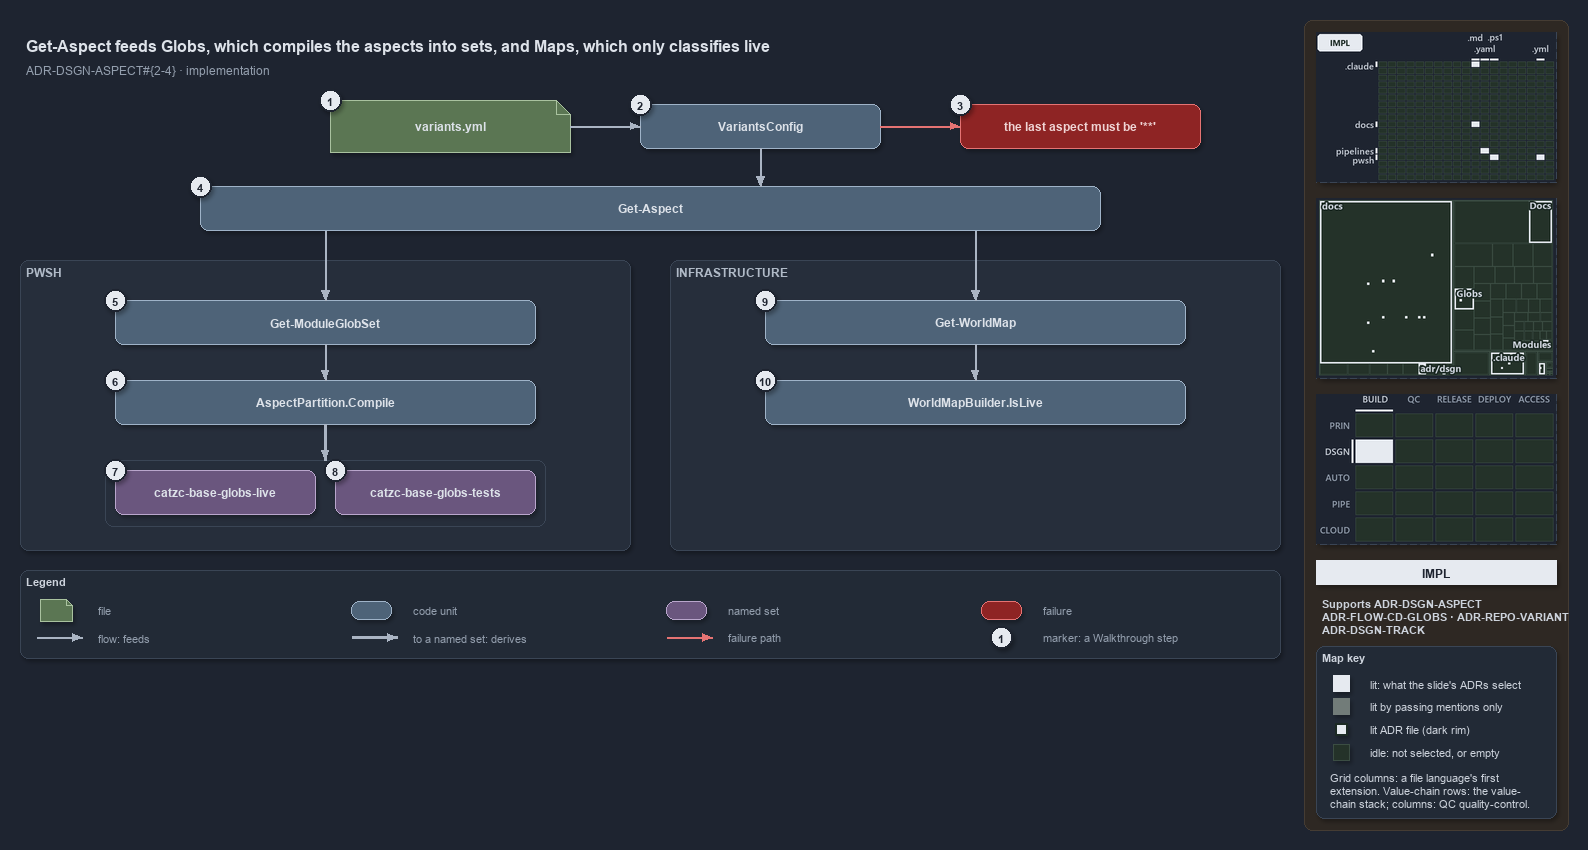

The diagram above was exported from draw.io. Its source (the exported page's mxGraphModel, read from the mxfile embedded in the PNG):
<mxGraphModel dx="1024" dy="768" grid="0" gridSize="10" guides="1" tooltips="1" connect="1" arrows="1" fold="1" page="1" pageScale="1" pageWidth="1572" pageHeight="668" background="#1E2430" math="0" shadow="1">
  <root>
    <mxCell id="0" />
    <mxCell id="1" parent="0" />
    <mxCell id="sidebar-bg" value="" style="rounded=1;arcSize=2;html=1;fillColor=#2E2823;strokeColor=#453C33;shadow=0;" vertex="1" parent="1">
      <mxGeometry x="1304" y="4" width="264" height="810" as="geometry" />
    </mxCell>
    <mxCell id="title" value="Get-Aspect feeds Globs, which compiles the aspects into sets, and Maps, which only classifies live" style="text;html=1;align=left;verticalAlign=middle;fontSize=16;fontStyle=1;fontColor=#DDE2E9;" vertex="1" parent="1">
      <mxGeometry x="20" y="14" width="1260" height="30" as="geometry" />
    </mxCell>
    <mxCell id="subtitle" value="ADR-DSGN-ASPECT#{2-4} &amp;#183; implementation" style="text;html=1;align=left;verticalAlign=middle;fontSize=12;fontColor=#949FAE;" vertex="1" parent="1">
      <mxGeometry x="20" y="44" width="1240" height="20" as="geometry" />
    </mxCell>
    <mxCell id="g-file" value="&lt;b&gt;variants.yml&lt;/b&gt;" style="shape=note;size=14;whiteSpace=wrap;html=1;fillColor=#5B7653;strokeColor=#A9C29F;fontColor=#DDE2E9;fontSize=12;" vertex="1" parent="1">
      <mxGeometry x="330" y="84" width="240" height="52" as="geometry" />
    </mxCell>
    <mxCell id="mark-1" value="1" style="ellipse;html=1;fillColor=#E6EAF0;strokeColor=#1E2430;strokeWidth=2;fontColor=#1E2430;fontStyle=1;fontSize=11;" vertex="1" parent="1">
      <mxGeometry x="319" y="73" width="22" height="22" as="geometry" />
    </mxCell>
    <mxCell id="g-config" value="&lt;b&gt;VariantsConfig&lt;/b&gt;" style="rounded=1;whiteSpace=wrap;html=1;arcSize=20;fillColor=#4E6378;strokeColor=#9FB3C8;fontColor=#DDE2E9;fontSize=12;" vertex="1" parent="1">
      <mxGeometry x="640" y="88" width="240" height="44" as="geometry" />
    </mxCell>
    <mxCell id="mark-2" value="2" style="ellipse;html=1;fillColor=#E6EAF0;strokeColor=#1E2430;strokeWidth=2;fontColor=#1E2430;fontStyle=1;fontSize=11;" vertex="1" parent="1">
      <mxGeometry x="629" y="77" width="22" height="22" as="geometry" />
    </mxCell>
    <mxCell id="x-config" value="&lt;b&gt;the last aspect must be '**'&lt;/b&gt;" style="rounded=1;whiteSpace=wrap;html=1;arcSize=20;fillColor=#8E2424;strokeColor=#E57373;fontColor=#EFD4D4;fontSize=12;" vertex="1" parent="1">
      <mxGeometry x="960" y="88" width="240" height="44" as="geometry" />
    </mxCell>
    <mxCell id="mark-3" value="3" style="ellipse;html=1;fillColor=#E6EAF0;strokeColor=#1E2430;strokeWidth=2;fontColor=#1E2430;fontStyle=1;fontSize=11;" vertex="1" parent="1">
      <mxGeometry x="949" y="77" width="22" height="22" as="geometry" />
    </mxCell>
    <mxCell id="e-file-config" value="" style="edgeStyle=orthogonalEdgeStyle;rounded=1;html=1;endArrow=block;strokeColor=#AAB4C3;shadow=0;fontColor=#CDD3DC;" edge="1" parent="1" source="g-file" target="g-config">
      <mxGeometry relative="1" as="geometry" />
    </mxCell>
    <mxCell id="e-config-fail" value="" style="edgeStyle=orthogonalEdgeStyle;rounded=1;html=1;endArrow=block;strokeColor=#E57373;shadow=0;fontColor=#CDD3DC;" edge="1" parent="1" source="g-config" target="x-config">
      <mxGeometry relative="1" as="geometry" />
    </mxCell>
    <mxCell id="g-getaspect" value="&lt;b&gt;Get-Aspect&lt;/b&gt;" style="rounded=1;whiteSpace=wrap;html=1;arcSize=20;fillColor=#4E6378;strokeColor=#9FB3C8;fontColor=#DDE2E9;fontSize=12;" vertex="1" parent="1">
      <mxGeometry x="200" y="170" width="900" height="44" as="geometry" />
    </mxCell>
    <mxCell id="mark-4" value="4" style="ellipse;html=1;fillColor=#E6EAF0;strokeColor=#1E2430;strokeWidth=2;fontColor=#1E2430;fontStyle=1;fontSize=11;" vertex="1" parent="1">
      <mxGeometry x="189" y="159" width="22" height="22" as="geometry" />
    </mxCell>
    <mxCell id="p-ga-top" value="" style="text;html=1;strokeColor=none;fillColor=none;" vertex="1" parent="1">
      <mxGeometry x="760" y="170" width="1" height="1" as="geometry" />
    </mxCell>
    <mxCell id="e-config-getaspect" value="" style="edgeStyle=orthogonalEdgeStyle;rounded=1;html=1;endArrow=block;strokeColor=#AAB4C3;shadow=0;fontColor=#CDD3DC;" edge="1" parent="1" source="g-config" target="p-ga-top">
      <mxGeometry relative="1" as="geometry" />
    </mxCell>
    <mxCell id="p-ga-l" value="" style="text;html=1;strokeColor=none;fillColor=none;" vertex="1" parent="1">
      <mxGeometry x="325" y="214" width="1" height="1" as="geometry" />
    </mxCell>
    <mxCell id="p-ga-r" value="" style="text;html=1;strokeColor=none;fillColor=none;" vertex="1" parent="1">
      <mxGeometry x="975" y="214" width="1" height="1" as="geometry" />
    </mxCell>
    <mxCell id="band-auto" value="PWSH" style="rounded=1;html=1;arcSize=3;fillColor=#262E3B;strokeColor=#3A4555;verticalAlign=top;align=left;spacingLeft=8;fontStyle=1;fontSize=12;fontColor=#B0BAC7;" vertex="1" parent="1">
      <mxGeometry x="20" y="244" width="610" height="290" as="geometry" />
    </mxCell>
    <mxCell id="band-infra" value="INFRASTRUCTURE" style="rounded=1;html=1;arcSize=3;fillColor=#262E3B;strokeColor=#3A4555;verticalAlign=top;align=left;spacingLeft=8;fontStyle=1;fontSize=12;fontColor=#B0BAC7;" vertex="1" parent="1">
      <mxGeometry x="670" y="244" width="610" height="290" as="geometry" />
    </mxCell>
    <mxCell id="g-moduleglobset" value="&lt;b&gt;Get-ModuleGlobSet&lt;/b&gt;" style="rounded=1;whiteSpace=wrap;html=1;arcSize=20;fillColor=#4E6378;strokeColor=#9FB3C8;fontColor=#DDE2E9;fontSize=12;" vertex="1" parent="1">
      <mxGeometry x="115" y="284" width="420" height="44" as="geometry" />
    </mxCell>
    <mxCell id="g-compile" value="&lt;b&gt;AspectPartition.Compile&lt;/b&gt;" style="rounded=1;whiteSpace=wrap;html=1;arcSize=20;fillColor=#4E6378;strokeColor=#9FB3C8;fontColor=#DDE2E9;fontSize=12;" vertex="1" parent="1">
      <mxGeometry x="115" y="364" width="420" height="44" as="geometry" />
    </mxCell>
    <mxCell id="mark-5" value="5" style="ellipse;html=1;fillColor=#E6EAF0;strokeColor=#1E2430;strokeWidth=2;fontColor=#1E2430;fontStyle=1;fontSize=11;" vertex="1" parent="1">
      <mxGeometry x="104" y="273" width="22" height="22" as="geometry" />
    </mxCell>
    <mxCell id="mark-6" value="6" style="ellipse;html=1;fillColor=#E6EAF0;strokeColor=#1E2430;strokeWidth=2;fontColor=#1E2430;fontStyle=1;fontSize=11;" vertex="1" parent="1">
      <mxGeometry x="104" y="353" width="22" height="22" as="geometry" />
    </mxCell>
    <mxCell id="frame-sets" value="" style="rounded=1;html=1;arcSize=6;fillColor=none;strokeColor=#3A4555;" vertex="1" parent="1">
      <mxGeometry x="105" y="444" width="440" height="66" as="geometry" />
    </mxCell>
    <mxCell id="set-live" value="&lt;b&gt;catzc-base-globs-live&lt;/b&gt;" style="rounded=1;whiteSpace=wrap;html=1;arcSize=20;fillColor=#6A567E;strokeColor=#B9A6CC;fontColor=#DDE2E9;fontSize=12;" vertex="1" parent="1">
      <mxGeometry x="115" y="454" width="200" height="44" as="geometry" />
    </mxCell>
    <mxCell id="set-tests" value="&lt;b&gt;catzc-base-globs-tests&lt;/b&gt;" style="rounded=1;whiteSpace=wrap;html=1;arcSize=20;fillColor=#6A567E;strokeColor=#B9A6CC;fontColor=#DDE2E9;fontSize=12;" vertex="1" parent="1">
      <mxGeometry x="335" y="454" width="200" height="44" as="geometry" />
    </mxCell>
    <mxCell id="mark-7" value="7" style="ellipse;html=1;fillColor=#E6EAF0;strokeColor=#1E2430;strokeWidth=2;fontColor=#1E2430;fontStyle=1;fontSize=11;" vertex="1" parent="1">
      <mxGeometry x="104" y="443" width="22" height="22" as="geometry" />
    </mxCell>
    <mxCell id="mark-8" value="8" style="ellipse;html=1;fillColor=#E6EAF0;strokeColor=#1E2430;strokeWidth=2;fontColor=#1E2430;fontStyle=1;fontSize=11;" vertex="1" parent="1">
      <mxGeometry x="324" y="443" width="22" height="22" as="geometry" />
    </mxCell>
    <mxCell id="g-worldmap" value="&lt;b&gt;Get-WorldMap&lt;/b&gt;" style="rounded=1;whiteSpace=wrap;html=1;arcSize=20;fillColor=#4E6378;strokeColor=#9FB3C8;fontColor=#DDE2E9;fontSize=12;" vertex="1" parent="1">
      <mxGeometry x="765" y="284" width="420" height="44" as="geometry" />
    </mxCell>
    <mxCell id="g-islive" value="&lt;b&gt;WorldMapBuilder.IsLive&lt;/b&gt;" style="rounded=1;whiteSpace=wrap;html=1;arcSize=20;fillColor=#4E6378;strokeColor=#9FB3C8;fontColor=#DDE2E9;fontSize=12;" vertex="1" parent="1">
      <mxGeometry x="765" y="364" width="420" height="44" as="geometry" />
    </mxCell>
    <mxCell id="mark-9" value="9" style="ellipse;html=1;fillColor=#E6EAF0;strokeColor=#1E2430;strokeWidth=2;fontColor=#1E2430;fontStyle=1;fontSize=11;" vertex="1" parent="1">
      <mxGeometry x="754" y="273" width="22" height="22" as="geometry" />
    </mxCell>
    <mxCell id="mark-10" value="10" style="ellipse;html=1;fillColor=#E6EAF0;strokeColor=#1E2430;strokeWidth=2;fontColor=#1E2430;fontStyle=1;fontSize=11;" vertex="1" parent="1">
      <mxGeometry x="754" y="353" width="22" height="22" as="geometry" />
    </mxCell>
    <mxCell id="e-ga-mgs" value="" style="edgeStyle=orthogonalEdgeStyle;rounded=1;html=1;endArrow=block;strokeColor=#AAB4C3;shadow=0;fontColor=#CDD3DC;" edge="1" parent="1" source="p-ga-l" target="g-moduleglobset">
      <mxGeometry relative="1" as="geometry" />
    </mxCell>
    <mxCell id="e-mgs-compile" value="" style="edgeStyle=orthogonalEdgeStyle;rounded=1;html=1;endArrow=block;strokeColor=#AAB4C3;shadow=0;fontColor=#CDD3DC;" edge="1" parent="1" source="g-moduleglobset" target="g-compile">
      <mxGeometry relative="1" as="geometry" />
    </mxCell>
    <mxCell id="e-compile-sets" value="" style="edgeStyle=orthogonalEdgeStyle;rounded=1;html=1;endArrow=block;strokeColor=#AAB4C3;strokeWidth=2.5;shadow=0;fontColor=#CDD3DC;" edge="1" parent="1" source="g-compile" target="frame-sets">
      <mxGeometry relative="1" as="geometry" />
    </mxCell>
    <mxCell id="e-ga-worldmap" value="" style="edgeStyle=orthogonalEdgeStyle;rounded=1;html=1;endArrow=block;strokeColor=#AAB4C3;shadow=0;fontColor=#CDD3DC;" edge="1" parent="1" source="p-ga-r" target="g-worldmap">
      <mxGeometry relative="1" as="geometry" />
    </mxCell>
    <mxCell id="e-worldmap-islive" value="" style="edgeStyle=orthogonalEdgeStyle;rounded=1;html=1;endArrow=block;strokeColor=#AAB4C3;shadow=0;fontColor=#CDD3DC;" edge="1" parent="1" source="g-worldmap" target="g-islive">
      <mxGeometry relative="1" as="geometry" />
    </mxCell>
    <mxCell id="legend" value="&lt;b&gt;Legend&lt;/b&gt;" style="rounded=1;whiteSpace=wrap;html=1;arcSize=6;fillColor=#222A36;strokeColor=#3A4555;align=left;verticalAlign=top;spacing=8;fontSize=11;fontColor=#CDD3DC;" vertex="1" parent="1">
      <mxGeometry x="20" y="554" width="1260" height="88" as="geometry" />
    </mxCell>
    <mxCell id="lg-0-s" value="" style="shape=note;size=6;html=1;fillColor=#5B7653;strokeColor=#A9C29F;" vertex="1" parent="1">
      <mxGeometry x="40" y="583" width="32" height="22" as="geometry" />
    </mxCell>
    <mxCell id="lg-0-t" value="file" style="text;html=1;align=left;verticalAlign=middle;fontSize=11;fontColor=#949FAE;" vertex="1" parent="1">
      <mxGeometry x="92" y="583" width="245" height="20" as="geometry" />
    </mxCell>
    <mxCell id="lg-1-s" value="" style="rounded=1;html=1;arcSize=20;fillColor=#4E6378;strokeColor=#9FB3C8;" vertex="1" parent="1">
      <mxGeometry x="351" y="585" width="40" height="18" as="geometry" />
    </mxCell>
    <mxCell id="lg-1-t" value="code unit" style="text;html=1;align=left;verticalAlign=middle;fontSize=11;fontColor=#949FAE;" vertex="1" parent="1">
      <mxGeometry x="407" y="583" width="245" height="20" as="geometry" />
    </mxCell>
    <mxCell id="lg-2-s" value="" style="rounded=1;html=1;arcSize=20;fillColor=#6A567E;strokeColor=#B9A6CC;" vertex="1" parent="1">
      <mxGeometry x="666" y="585" width="40" height="18" as="geometry" />
    </mxCell>
    <mxCell id="lg-2-t" value="named set" style="text;html=1;align=left;verticalAlign=middle;fontSize=11;fontColor=#949FAE;" vertex="1" parent="1">
      <mxGeometry x="722" y="583" width="245" height="20" as="geometry" />
    </mxCell>
    <mxCell id="lg-3-s" value="" style="rounded=1;html=1;arcSize=20;fillColor=#8E2424;strokeColor=#E57373;" vertex="1" parent="1">
      <mxGeometry x="981" y="585" width="40" height="18" as="geometry" />
    </mxCell>
    <mxCell id="lg-3-t" value="failure" style="text;html=1;align=left;verticalAlign=middle;fontSize=11;fontColor=#949FAE;" vertex="1" parent="1">
      <mxGeometry x="1037" y="583" width="245" height="20" as="geometry" />
    </mxCell>
    <mxCell id="lg-4-a" value="" style="text;html=1;strokeColor=none;fillColor=none;" vertex="1" parent="1">
      <mxGeometry x="36" y="621" width="1" height="1" as="geometry" />
    </mxCell>
    <mxCell id="lg-4-b" value="" style="text;html=1;strokeColor=none;fillColor=none;" vertex="1" parent="1">
      <mxGeometry x="82" y="621" width="1" height="1" as="geometry" />
    </mxCell>
    <mxCell id="lg-4-e" value="" style="edgeStyle=orthogonalEdgeStyle;rounded=1;html=1;endArrow=block;strokeColor=#AAB4C3;shadow=0;fontColor=#CDD3DC;" edge="1" parent="1" source="lg-4-a" target="lg-4-b">
      <mxGeometry relative="1" as="geometry" />
    </mxCell>
    <mxCell id="lg-4-t" value="flow: feeds" style="text;html=1;align=left;verticalAlign=middle;fontSize=11;fontColor=#949FAE;" vertex="1" parent="1">
      <mxGeometry x="92" y="611" width="245" height="20" as="geometry" />
    </mxCell>
    <mxCell id="lg-5-a" value="" style="text;html=1;strokeColor=none;fillColor=none;" vertex="1" parent="1">
      <mxGeometry x="351" y="621" width="1" height="1" as="geometry" />
    </mxCell>
    <mxCell id="lg-5-b" value="" style="text;html=1;strokeColor=none;fillColor=none;" vertex="1" parent="1">
      <mxGeometry x="397" y="621" width="1" height="1" as="geometry" />
    </mxCell>
    <mxCell id="lg-5-e" value="" style="edgeStyle=orthogonalEdgeStyle;rounded=1;html=1;endArrow=block;strokeColor=#AAB4C3;strokeWidth=2.5;shadow=0;fontColor=#CDD3DC;" edge="1" parent="1" source="lg-5-a" target="lg-5-b">
      <mxGeometry relative="1" as="geometry" />
    </mxCell>
    <mxCell id="lg-5-t" value="to a named set: derives" style="text;html=1;align=left;verticalAlign=middle;fontSize=11;fontColor=#949FAE;" vertex="1" parent="1">
      <mxGeometry x="407" y="611" width="245" height="20" as="geometry" />
    </mxCell>
    <mxCell id="lg-6-a" value="" style="text;html=1;strokeColor=none;fillColor=none;" vertex="1" parent="1">
      <mxGeometry x="666" y="621" width="1" height="1" as="geometry" />
    </mxCell>
    <mxCell id="lg-6-b" value="" style="text;html=1;strokeColor=none;fillColor=none;" vertex="1" parent="1">
      <mxGeometry x="712" y="621" width="1" height="1" as="geometry" />
    </mxCell>
    <mxCell id="lg-6-e" value="" style="edgeStyle=orthogonalEdgeStyle;rounded=1;html=1;endArrow=block;strokeColor=#E57373;shadow=0;fontColor=#CDD3DC;" edge="1" parent="1" source="lg-6-a" target="lg-6-b">
      <mxGeometry relative="1" as="geometry" />
    </mxCell>
    <mxCell id="lg-6-t" value="failure path" style="text;html=1;align=left;verticalAlign=middle;fontSize=11;fontColor=#949FAE;" vertex="1" parent="1">
      <mxGeometry x="722" y="611" width="245" height="20" as="geometry" />
    </mxCell>
    <mxCell id="lg-7-s" value="1" style="ellipse;html=1;fillColor=#E6EAF0;strokeColor=#1E2430;strokeWidth=2;fontColor=#1E2430;fontStyle=1;fontSize=11;" vertex="1" parent="1">
      <mxGeometry x="990" y="610" width="22" height="22" as="geometry" />
    </mxCell>
    <mxCell id="lg-7-t" value="marker: a Walkthrough step" style="text;html=1;align=left;verticalAlign=middle;fontSize=11;fontColor=#949FAE;" vertex="1" parent="1">
      <mxGeometry x="1037" y="611" width="245" height="20" as="geometry" />
    </mxCell>
    <mxCell id="minimap-grid" value="" style="shape=image;imageAspect=0;rounded=1;arcSize=4;whiteSpace=wrap;html=1;fillColor=#262E3B;strokeColor=#3A4555;dashed=1;fontColor=#949FAE;fontSize=11;image=data:image/png,(base64 omitted: 10296 chars);" vertex="1" parent="1">
      <mxGeometry x="1316" y="16" width="240" height="150" as="geometry" />
    </mxCell>
    <mxCell id="minimap-tree" value="" style="shape=image;imageAspect=0;rounded=1;arcSize=4;whiteSpace=wrap;html=1;fillColor=#262E3B;strokeColor=#3A4555;dashed=1;fontColor=#949FAE;fontSize=11;image=data:image/png,(base64 omitted: 15640 chars);" vertex="1" parent="1">
      <mxGeometry x="1316" y="182" width="240" height="180" as="geometry" />
    </mxCell>
    <mxCell id="minimap-chain" value="" style="shape=image;imageAspect=0;rounded=1;arcSize=4;whiteSpace=wrap;html=1;fillColor=#262E3B;strokeColor=#3A4555;dashed=1;fontColor=#949FAE;fontSize=11;image=data:image/png,(base64 omitted: 12436 chars);" vertex="1" parent="1">
      <mxGeometry x="1316" y="378" width="240" height="150" as="geometry" />
    </mxCell>
    <mxCell id="lens-badge" value="IMPL" style="rounded=0;whiteSpace=wrap;html=1;align=center;verticalAlign=middle;fontSize=12;fontStyle=1;fontColor=#1E2430;fillColor=#E6EAF0;strokeColor=none;" vertex="1" parent="1">
      <mxGeometry x="1316" y="544" width="240" height="24" as="geometry" />
    </mxCell>
    <mxCell id="supports" value="&lt;b&gt;Supports&lt;/b&gt; ADR-DSGN-ASPECT&lt;br&gt;ADR-FLOW-CD-GLOBS · ADR-REPO-VARIANT&lt;br&gt;ADR-DSGN-TRACK" style="text;html=1;whiteSpace=wrap;align=left;verticalAlign=top;fontSize=11;fontColor=#CDD3DC;" vertex="1" parent="1">
      <mxGeometry x="1316" y="576" width="240" height="46" as="geometry" />
    </mxCell>
    <mxCell id="mapkey" value="&lt;b&gt;Map key&lt;/b&gt;" style="rounded=1;arcSize=6;whiteSpace=wrap;html=1;align=left;verticalAlign=top;fontSize=11;fontColor=#CDD3DC;fillColor=#222A36;strokeColor=#3A4555;spacingLeft=8;spacingTop=2;" vertex="1" parent="1">
      <mxGeometry x="1316" y="630" width="240" height="172" as="geometry" />
    </mxCell>
    <mxCell id="mapkey-lit" value="" style="rounded=0;html=1;fillColor=#E6EAF0;strokeColor=#E6EAF0;" vertex="1" parent="1">
      <mxGeometry x="1333.0" y="659.0" width="16" height="16" as="geometry" />
    </mxCell>
    <mxCell id="mapkey-lit-text" value="lit: what the slide's ADRs select" style="text;html=1;align=left;verticalAlign=middle;fontSize=11;fontColor=#CDD3DC;" vertex="1" parent="1">
      <mxGeometry x="1364" y="657" width="184" height="20" as="geometry" />
    </mxCell>
    <mxCell id="mapkey-touched" value="" style="rounded=0;html=1;fillColor=#727C79;strokeColor=#727C79;" vertex="1" parent="1">
      <mxGeometry x="1333.0" y="682.0" width="16" height="16" as="geometry" />
    </mxCell>
    <mxCell id="mapkey-touched-text" value="lit by passing mentions only" style="text;html=1;align=left;verticalAlign=middle;fontSize=11;fontColor=#CDD3DC;" vertex="1" parent="1">
      <mxGeometry x="1364" y="680" width="184" height="20" as="geometry" />
    </mxCell>
    <mxCell id="mapkey-adr" value="" style="rounded=0;html=1;fillColor=#E6EAF0;strokeColor=#1C2A24;strokeWidth=2;" vertex="1" parent="1">
      <mxGeometry x="1335.0" y="707.0" width="12" height="12" as="geometry" />
    </mxCell>
    <mxCell id="mapkey-adr-text" value="lit ADR file (dark rim)" style="text;html=1;align=left;verticalAlign=middle;fontSize=11;fontColor=#CDD3DC;" vertex="1" parent="1">
      <mxGeometry x="1364" y="703" width="184" height="20" as="geometry" />
    </mxCell>
    <mxCell id="mapkey-idle" value="" style="rounded=0;html=1;fillColor=#243229;strokeColor=#3B4D43;" vertex="1" parent="1">
      <mxGeometry x="1333.0" y="728.0" width="16" height="16" as="geometry" />
    </mxCell>
    <mxCell id="mapkey-idle-text" value="idle: not selected, or empty" style="text;html=1;align=left;verticalAlign=middle;fontSize=11;fontColor=#CDD3DC;" vertex="1" parent="1">
      <mxGeometry x="1364" y="726" width="184" height="20" as="geometry" />
    </mxCell>
    <mxCell id="mapkey-codes" value="Grid columns: a file language's first&lt;br&gt;extension. Value-chain rows: the value-&lt;br&gt;chain stack; columns: QC quality-control." style="text;html=1;align=left;verticalAlign=top;whiteSpace=wrap;fontSize=11;fontColor=#CDD3DC;" vertex="1" parent="1">
      <mxGeometry x="1324" y="750" width="224" height="46" as="geometry" />
    </mxCell>
  </root>
</mxGraphModel>